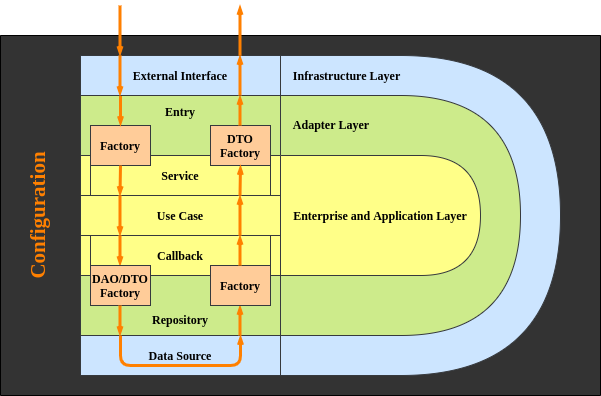

The diagram above was exported from draw.io. Its source (the exported page's mxGraphModel, read from the mxfile embedded in the PNG):
<mxGraphModel dx="824" dy="413" grid="1" gridSize="10" guides="1" tooltips="1" connect="1" arrows="1" fold="1" page="1" pageScale="1" pageWidth="850" pageHeight="1100" math="0" shadow="0">
  <root>
    <mxCell id="0" />
    <mxCell id="1" parent="0" />
    <mxCell id="v0oFuUHk5nI3R3pImggy-24" value="&lt;b style=&quot;font-size: 21px&quot;&gt;Configuration&lt;br&gt;&lt;br&gt;&lt;br&gt;&lt;br&gt;&lt;br&gt;&lt;br&gt;&lt;br&gt;&lt;br&gt;&lt;br&gt;&lt;br&gt;&lt;br&gt;&lt;br&gt;&lt;br&gt;&lt;br&gt;&lt;br&gt;&lt;br&gt;&lt;br&gt;&lt;br&gt;&lt;br&gt;&lt;br&gt;&lt;br&gt;&lt;br&gt;&lt;/b&gt;" style="rounded=0;whiteSpace=wrap;html=1;sketch=0;fontFamily=Garamond;rotation=270;fillColor=#333333;fontColor=#FF8000;" parent="1" vertex="1">
      <mxGeometry x="280" width="360" height="600" as="geometry" />
    </mxCell>
    <mxCell id="v0oFuUHk5nI3R3pImggy-18" value="Service" style="shape=process;whiteSpace=wrap;html=1;fontFamily=Garamond;fontStyle=1;fillColor=#ffff88;strokeColor=#36393d;rounded=0;size=0.05;" parent="1" vertex="1">
      <mxGeometry x="240" y="240" width="200" height="40" as="geometry" />
    </mxCell>
    <mxCell id="v0oFuUHk5nI3R3pImggy-15" value="Infrastructure Layer&amp;nbsp; &amp;nbsp; &amp;nbsp; &amp;nbsp; &amp;nbsp; &amp;nbsp; &amp;nbsp; &amp;nbsp; &amp;nbsp; &amp;nbsp; &amp;nbsp; &amp;nbsp; &amp;nbsp; &amp;nbsp; &amp;nbsp; &amp;nbsp; &amp;nbsp; &amp;nbsp; &amp;nbsp; &amp;nbsp; &amp;nbsp; &amp;nbsp; &amp;nbsp; &amp;nbsp; &amp;nbsp;&lt;br&gt;&lt;br&gt;&lt;br&gt;&lt;br&gt;&lt;br&gt;&lt;br&gt;&lt;br&gt;&lt;br&gt;&lt;br&gt;&lt;br&gt;&lt;br&gt;&lt;br&gt;&lt;br&gt;&lt;br&gt;&lt;br&gt;&lt;br&gt;&lt;br&gt;&lt;br&gt;&lt;br&gt;&lt;br&gt;&lt;br&gt;" style="shape=delay;whiteSpace=wrap;html=1;fontFamily=Garamond;fontStyle=1;fillColor=#cce5ff;strokeColor=#36393d;" parent="1" vertex="1">
      <mxGeometry x="440" y="140" width="280" height="320" as="geometry" />
    </mxCell>
    <mxCell id="v0oFuUHk5nI3R3pImggy-14" value="Adapter Layer&amp;nbsp; &amp;nbsp; &amp;nbsp; &amp;nbsp; &amp;nbsp; &amp;nbsp; &amp;nbsp; &amp;nbsp; &amp;nbsp; &amp;nbsp; &amp;nbsp; &amp;nbsp; &amp;nbsp; &amp;nbsp; &amp;nbsp; &amp;nbsp; &amp;nbsp; &amp;nbsp; &amp;nbsp; &amp;nbsp; &amp;nbsp; &amp;nbsp; &amp;nbsp;&amp;nbsp;&lt;br&gt;&lt;br&gt;&lt;br&gt;&lt;br&gt;&lt;br&gt;&lt;br&gt;&lt;br&gt;&lt;br&gt;&lt;br&gt;&lt;br&gt;&lt;br&gt;&lt;br&gt;&lt;br&gt;&lt;br&gt;" style="shape=delay;whiteSpace=wrap;html=1;fontFamily=Garamond;fontStyle=1;fillColor=#cdeb8b;strokeColor=#36393d;" parent="1" vertex="1">
      <mxGeometry x="440" y="180" width="240" height="240" as="geometry" />
    </mxCell>
    <mxCell id="v0oFuUHk5nI3R3pImggy-1" value="Entry&lt;br&gt;&lt;br&gt;&lt;br&gt;" style="rounded=0;whiteSpace=wrap;html=1;fontFamily=Garamond;fontStyle=1;fillColor=#cdeb8b;strokeColor=#36393d;" parent="1" vertex="1">
      <mxGeometry x="240" y="180" width="200" height="60" as="geometry" />
    </mxCell>
    <mxCell id="v0oFuUHk5nI3R3pImggy-3" value="Factory" style="rounded=0;whiteSpace=wrap;html=1;fontFamily=Garamond;fontStyle=1;fillColor=#ffcc99;strokeColor=#36393d;" parent="1" vertex="1">
      <mxGeometry x="250" y="210" width="60" height="40" as="geometry" />
    </mxCell>
    <mxCell id="v0oFuUHk5nI3R3pImggy-4" value="DTO Factory" style="rounded=0;whiteSpace=wrap;html=1;fontFamily=Garamond;fontStyle=1;fillColor=#ffcc99;strokeColor=#36393d;" parent="1" vertex="1">
      <mxGeometry x="370" y="210" width="60" height="40" as="geometry" />
    </mxCell>
    <mxCell id="v0oFuUHk5nI3R3pImggy-5" value="Use Case" style="rounded=0;whiteSpace=wrap;html=1;fontFamily=Garamond;fontStyle=1;fillColor=#ffff88;strokeColor=#36393d;" parent="1" vertex="1">
      <mxGeometry x="240" y="280" width="200" height="40" as="geometry" />
    </mxCell>
    <mxCell id="v0oFuUHk5nI3R3pImggy-7" value="&lt;br&gt;&lt;br&gt;Repository" style="rounded=0;whiteSpace=wrap;html=1;fontFamily=Garamond;fontStyle=1;fillColor=#cdeb8b;strokeColor=#36393d;" parent="1" vertex="1">
      <mxGeometry x="240" y="360" width="200" height="60" as="geometry" />
    </mxCell>
    <mxCell id="v0oFuUHk5nI3R3pImggy-9" value="Data Source" style="rounded=0;whiteSpace=wrap;html=1;fontFamily=Garamond;fontStyle=1;fillColor=#cce5ff;strokeColor=#36393d;" parent="1" vertex="1">
      <mxGeometry x="240" y="420" width="200" height="40" as="geometry" />
    </mxCell>
    <mxCell id="v0oFuUHk5nI3R3pImggy-13" value="Enterprise and Application Layer" style="shape=delay;whiteSpace=wrap;html=1;fontFamily=Garamond;fontStyle=1;fillColor=#ffff88;strokeColor=#36393d;" parent="1" vertex="1">
      <mxGeometry x="440" y="240" width="200" height="120" as="geometry" />
    </mxCell>
    <mxCell id="v0oFuUHk5nI3R3pImggy-17" value="Callback" style="shape=process;whiteSpace=wrap;html=1;backgroundOutline=1;size=0.05;fontFamily=Garamond;fontStyle=1;fillColor=#ffff88;strokeColor=#36393d;" parent="1" vertex="1">
      <mxGeometry x="240" y="320" width="200" height="40" as="geometry" />
    </mxCell>
    <mxCell id="v0oFuUHk5nI3R3pImggy-31" value="" style="endArrow=openThin;html=1;fillColor=#ffff88;strokeColor=#FF8000;strokeWidth=3;endFill=0;entryX=0.5;entryY=0;entryDx=0;entryDy=0;endSize=3;" parent="1" target="v0oFuUHk5nI3R3pImggy-3" edge="1">
      <mxGeometry width="50" height="50" relative="1" as="geometry">
        <mxPoint x="280" y="160" as="sourcePoint" />
        <mxPoint x="290" y="170" as="targetPoint" />
      </mxGeometry>
    </mxCell>
    <mxCell id="v0oFuUHk5nI3R3pImggy-33" value="" style="endArrow=openThin;html=1;fillColor=#ffff88;strokeColor=#FF8000;strokeWidth=3;endFill=0;endSize=3;" parent="1" edge="1">
      <mxGeometry width="50" height="50" relative="1" as="geometry">
        <mxPoint x="280" y="250" as="sourcePoint" />
        <mxPoint x="279.5" y="280" as="targetPoint" />
      </mxGeometry>
    </mxCell>
    <mxCell id="v0oFuUHk5nI3R3pImggy-34" value="" style="endArrow=openThin;html=1;fillColor=#ffff88;strokeColor=#FF8000;strokeWidth=3;endFill=0;endSize=3;" parent="1" edge="1">
      <mxGeometry width="50" height="50" relative="1" as="geometry">
        <mxPoint x="279.5" y="320" as="sourcePoint" />
        <mxPoint x="279.5" y="350" as="targetPoint" />
      </mxGeometry>
    </mxCell>
    <mxCell id="v0oFuUHk5nI3R3pImggy-35" value="" style="endArrow=openThin;html=1;fillColor=#ffff88;strokeColor=#FF8000;strokeWidth=3;endFill=0;endSize=3;" parent="1" edge="1">
      <mxGeometry width="50" height="50" relative="1" as="geometry">
        <mxPoint x="279.5" y="280" as="sourcePoint" />
        <mxPoint x="279.5" y="320" as="targetPoint" />
      </mxGeometry>
    </mxCell>
    <mxCell id="v0oFuUHk5nI3R3pImggy-37" value="" style="endArrow=openThin;html=1;fillColor=#ffff88;strokeColor=#FF8000;strokeWidth=3;endFill=0;endSize=3;" parent="1" edge="1">
      <mxGeometry width="50" height="50" relative="1" as="geometry">
        <mxPoint x="399.5" y="280" as="sourcePoint" />
        <mxPoint x="400" y="250" as="targetPoint" />
      </mxGeometry>
    </mxCell>
    <mxCell id="v0oFuUHk5nI3R3pImggy-39" value="" style="endArrow=openThin;html=1;fillColor=#ffff88;strokeColor=#FF8000;strokeWidth=3;endFill=0;endSize=3;" parent="1" edge="1">
      <mxGeometry width="50" height="50" relative="1" as="geometry">
        <mxPoint x="399.5" y="320" as="sourcePoint" />
        <mxPoint x="399.5" y="280" as="targetPoint" />
      </mxGeometry>
    </mxCell>
    <mxCell id="v0oFuUHk5nI3R3pImggy-40" value="" style="endArrow=openThin;html=1;fillColor=#ffff88;strokeColor=#FF8000;strokeWidth=3;endFill=0;endSize=3;" parent="1" edge="1">
      <mxGeometry width="50" height="50" relative="1" as="geometry">
        <mxPoint x="399.5" y="210" as="sourcePoint" />
        <mxPoint x="399.5" y="180" as="targetPoint" />
      </mxGeometry>
    </mxCell>
    <mxCell id="v0oFuUHk5nI3R3pImggy-42" value="" style="endArrow=openThin;html=1;fillColor=#ffff88;strokeColor=#FF8000;strokeWidth=3;endFill=0;endSize=3;" parent="1" edge="1">
      <mxGeometry width="50" height="50" relative="1" as="geometry">
        <mxPoint x="399.5" y="420" as="sourcePoint" />
        <mxPoint x="399.5" y="390" as="targetPoint" />
      </mxGeometry>
    </mxCell>
    <mxCell id="v0oFuUHk5nI3R3pImggy-43" value="" style="endArrow=openThin;html=1;fillColor=#ffff88;strokeColor=#FF8000;strokeWidth=3;endFill=0;endSize=3;" parent="1" edge="1">
      <mxGeometry width="50" height="50" relative="1" as="geometry">
        <mxPoint x="280" y="420" as="sourcePoint" />
        <mxPoint x="400" y="420" as="targetPoint" />
        <Array as="points">
          <mxPoint x="280" y="450" />
          <mxPoint x="400" y="450" />
        </Array>
      </mxGeometry>
    </mxCell>
    <mxCell id="RFR2MN_tLgPyz581yBBw-1" value="External Interface" style="rounded=0;whiteSpace=wrap;html=1;fontFamily=Garamond;fontStyle=1;fillColor=#cce5ff;strokeColor=#36393d;" parent="1" vertex="1">
      <mxGeometry x="240" y="140" width="200" height="40" as="geometry" />
    </mxCell>
    <mxCell id="v0oFuUHk5nI3R3pImggy-8" value="DAO/DTO Factory" style="rounded=0;whiteSpace=wrap;html=1;fontFamily=Garamond;fontStyle=1;fillColor=#ffcc99;strokeColor=#36393d;" parent="1" vertex="1">
      <mxGeometry x="250" y="350" width="60" height="40" as="geometry" />
    </mxCell>
    <mxCell id="v0oFuUHk5nI3R3pImggy-10" value="Factory" style="rounded=0;whiteSpace=wrap;html=1;fontFamily=Garamond;fontStyle=1;fillColor=#ffcc99;strokeColor=#36393d;" parent="1" vertex="1">
      <mxGeometry x="370" y="350" width="60" height="40" as="geometry" />
    </mxCell>
    <mxCell id="RFR2MN_tLgPyz581yBBw-2" value="" style="endArrow=openThin;html=1;fillColor=#ffff88;strokeColor=#FF8000;strokeWidth=3;endFill=0;endSize=3;" parent="1" edge="1">
      <mxGeometry width="50" height="50" relative="1" as="geometry">
        <mxPoint x="279.5" y="390" as="sourcePoint" />
        <mxPoint x="279.5" y="420" as="targetPoint" />
      </mxGeometry>
    </mxCell>
    <mxCell id="RFR2MN_tLgPyz581yBBw-3" value="" style="endArrow=openThin;html=1;fillColor=#ffff88;strokeColor=#FF8000;strokeWidth=3;endFill=0;endSize=3;" parent="1" edge="1">
      <mxGeometry width="50" height="50" relative="1" as="geometry">
        <mxPoint x="399.5" y="350" as="sourcePoint" />
        <mxPoint x="399.5" y="320" as="targetPoint" />
      </mxGeometry>
    </mxCell>
    <mxCell id="RFR2MN_tLgPyz581yBBw-4" value="" style="endArrow=openThin;html=1;fillColor=#ffff88;strokeColor=#FF8000;strokeWidth=3;endFill=0;endSize=3;" parent="1" edge="1">
      <mxGeometry width="50" height="50" relative="1" as="geometry">
        <mxPoint x="399.5" y="180" as="sourcePoint" />
        <mxPoint x="399.5" y="140" as="targetPoint" />
      </mxGeometry>
    </mxCell>
    <mxCell id="RFR2MN_tLgPyz581yBBw-6" value="" style="endArrow=openThin;html=1;fillColor=#ffff88;strokeColor=#FF8000;strokeWidth=3;endFill=0;endSize=3;" parent="1" edge="1">
      <mxGeometry width="50" height="50" relative="1" as="geometry">
        <mxPoint x="399.5" y="140" as="sourcePoint" />
        <mxPoint x="399.5" y="90" as="targetPoint" />
      </mxGeometry>
    </mxCell>
    <mxCell id="RFR2MN_tLgPyz581yBBw-7" value="" style="endArrow=openThin;html=1;fillColor=#ffff88;strokeColor=#FF8000;strokeWidth=3;endFill=0;endSize=3;" parent="1" edge="1">
      <mxGeometry width="50" height="50" relative="1" as="geometry">
        <mxPoint x="279.5" y="90" as="sourcePoint" />
        <mxPoint x="279.5" y="140" as="targetPoint" />
      </mxGeometry>
    </mxCell>
    <mxCell id="v0oFuUHk5nI3R3pImggy-36" value="" style="endArrow=openThin;html=1;fillColor=#ffff88;strokeColor=#FF8000;strokeWidth=3;endFill=0;endSize=3;" parent="1" edge="1">
      <mxGeometry width="50" height="50" relative="1" as="geometry">
        <mxPoint x="279.5" y="140" as="sourcePoint" />
        <mxPoint x="279.5" y="180" as="targetPoint" />
      </mxGeometry>
    </mxCell>
  </root>
</mxGraphModel>